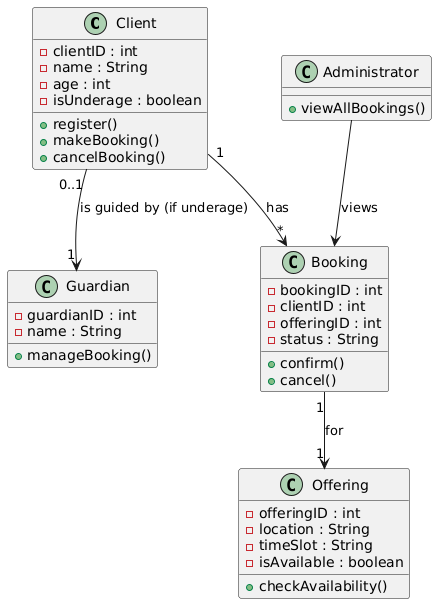

The diagram above was rendered by PlantUML. Its source (embedded in the PNG):
@startuml
class Client {
    - clientID : int
    - name : String
    - age : int
    - isUnderage : boolean
    + register()
    + makeBooking()
    + cancelBooking()
}

class Booking {
    - bookingID : int
    - clientID : int
    - offeringID : int
    - status : String
    + confirm()
    + cancel()
}

class Offering {
    - offeringID : int
    - location : String
    - timeSlot : String
    - isAvailable : boolean
    + checkAvailability()
}

class Guardian {
    - guardianID : int
    - name : String
    + manageBooking()
}

class Administrator {
    + viewAllBookings()
}

Client "1" --> "*" Booking : "has"
Booking "1" --> "1" Offering : "for"
Client "0..1" --> "1" Guardian : "is guided by (if underage)"
Administrator --> Booking : "views"
@enduml